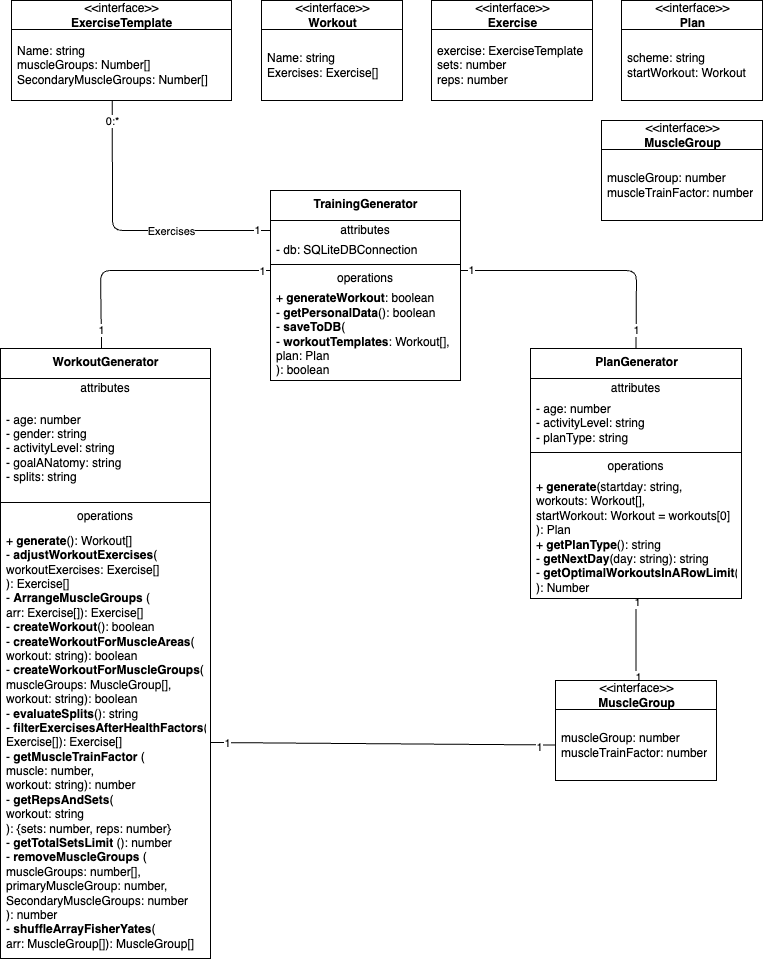

The diagram above was exported from draw.io. Its source (the exported page's mxGraphModel, read from the mxfile embedded in the PNG):
<mxGraphModel dx="770" dy="533" grid="1" gridSize="10" guides="1" tooltips="1" connect="1" arrows="1" fold="1" page="1" pageScale="1" pageWidth="827" pageHeight="1169" math="0" shadow="0">
  <root>
    <mxCell id="0" />
    <mxCell id="1" parent="0" />
    <mxCell id="26" style="edgeStyle=none;html=1;entryX=0;entryY=0.5;entryDx=0;entryDy=0;endArrow=none;endFill=0;" edge="1" parent="1" source="2">
      <mxGeometry relative="1" as="geometry">
        <mxPoint x="319" y="310" as="targetPoint" />
        <Array as="points">
          <mxPoint x="149" y="310" />
        </Array>
      </mxGeometry>
    </mxCell>
    <mxCell id="51" value="1" style="edgeLabel;html=1;align=center;verticalAlign=middle;resizable=0;points=[];" vertex="1" connectable="0" parent="26">
      <mxGeometry x="0.9612" y="-1" relative="1" as="geometry">
        <mxPoint x="-4" as="offset" />
      </mxGeometry>
    </mxCell>
    <mxCell id="52" value="1" style="edgeLabel;html=1;align=center;verticalAlign=middle;resizable=0;points=[];" vertex="1" connectable="0" parent="26">
      <mxGeometry x="-0.9764" relative="1" as="geometry">
        <mxPoint y="-15" as="offset" />
      </mxGeometry>
    </mxCell>
    <mxCell id="2" value="&lt;b&gt;WorkoutGenerator&lt;/b&gt;" style="swimlane;fontStyle=0;align=center;verticalAlign=top;childLayout=stackLayout;horizontal=1;startSize=30;horizontalStack=0;resizeParent=1;resizeParentMax=0;resizeLast=0;collapsible=0;marginBottom=0;html=1;" vertex="1" parent="1">
      <mxGeometry x="49" y="388" width="210" height="610" as="geometry" />
    </mxCell>
    <mxCell id="3" value="attributes" style="text;html=1;strokeColor=none;fillColor=none;align=center;verticalAlign=middle;spacingLeft=4;spacingRight=4;overflow=hidden;rotatable=0;points=[[0,0.5],[1,0.5]];portConstraint=eastwest;" vertex="1" parent="2">
      <mxGeometry y="30" width="210" height="20" as="geometry" />
    </mxCell>
    <mxCell id="4" value="- age: number&lt;br&gt;- gender: string&lt;br&gt;- activityLevel: string&lt;br&gt;- goalANatomy: string&lt;br&gt;- splits: string" style="text;html=1;strokeColor=none;fillColor=none;align=left;verticalAlign=middle;spacingLeft=4;spacingRight=4;overflow=hidden;rotatable=0;points=[[0,0.5],[1,0.5]];portConstraint=eastwest;" vertex="1" parent="2">
      <mxGeometry y="50" width="210" height="100" as="geometry" />
    </mxCell>
    <mxCell id="7" value="" style="line;strokeWidth=1;fillColor=none;align=left;verticalAlign=middle;spacingTop=-1;spacingLeft=3;spacingRight=3;rotatable=0;labelPosition=right;points=[];portConstraint=eastwest;" vertex="1" parent="2">
      <mxGeometry y="150" width="210" height="8" as="geometry" />
    </mxCell>
    <mxCell id="8" value="operations" style="text;html=1;strokeColor=none;fillColor=none;align=center;verticalAlign=middle;spacingLeft=4;spacingRight=4;overflow=hidden;rotatable=0;points=[[0,0.5],[1,0.5]];portConstraint=eastwest;" vertex="1" parent="2">
      <mxGeometry y="158" width="210" height="20" as="geometry" />
    </mxCell>
    <mxCell id="9" value="+ &lt;b&gt;generate&lt;/b&gt;(): Workout[]&lt;br&gt;- &lt;b&gt;adjustWorkoutExercises&lt;/b&gt;(&lt;br&gt;workoutExercises: Exercise[]&lt;br&gt;): Exercise[]&lt;br&gt;- &lt;b&gt;ArrangeMuscleGroups&lt;/b&gt;&amp;nbsp;(&lt;br&gt;arr: Exercise[]): Exercise[]&lt;br&gt;- &lt;b&gt;createWorkout&lt;/b&gt;(): boolean&lt;br&gt;- &lt;b&gt;createWorkoutForMuscleAreas&lt;/b&gt;(&lt;br&gt;workout: string): boolean&lt;br&gt;- &lt;b&gt;createWorkoutForMuscleGroups&lt;/b&gt;(&lt;br&gt;muscleGroups: MuscleGroup[],&lt;br&gt;workout: string): boolean&lt;br&gt;- &lt;b&gt;evaluateSplits&lt;/b&gt;(): string&lt;br&gt;- &lt;b&gt;filterExercisesAfterHealthFactors&lt;/b&gt;(&lt;br&gt;Exercise[]): Exercise[]&lt;br&gt;- &lt;b&gt;getMuscleTrainFactor&lt;/b&gt; (&lt;br&gt;muscle: number,&lt;br&gt;workout: string): number&lt;br&gt;-&amp;nbsp;&lt;b&gt;getRepsAndSets&lt;/b&gt;(&lt;br&gt;workout: string&lt;br&gt;): {sets: number, reps: number}&lt;br&gt;- &lt;b&gt;getTotalSetsLimit&lt;/b&gt;&amp;nbsp;(): number&lt;br&gt;- &lt;b&gt;removeMuscleGroups&lt;/b&gt; (&lt;br&gt;muscleGroups: number[],&lt;br&gt;primaryMuscleGroup: number,&lt;br&gt;SecondaryMuscleGroups: number&lt;br&gt;): number&lt;br&gt;- &lt;b&gt;shuffleArrayFisherYates&lt;/b&gt;(&lt;br&gt;arr: MuscleGroup[]): MuscleGroup[]" style="text;html=1;strokeColor=none;fillColor=none;align=left;verticalAlign=middle;spacingLeft=4;spacingRight=4;overflow=hidden;rotatable=0;points=[[0,0.5],[1,0.5]];portConstraint=eastwest;" vertex="1" parent="2">
      <mxGeometry y="178" width="210" height="432" as="geometry" />
    </mxCell>
    <mxCell id="73" style="edgeStyle=none;html=1;endArrow=none;endFill=0;" edge="1" parent="1" source="10" target="70">
      <mxGeometry relative="1" as="geometry" />
    </mxCell>
    <mxCell id="74" value="1" style="edgeLabel;html=1;align=center;verticalAlign=middle;resizable=0;points=[];" vertex="1" connectable="0" parent="73">
      <mxGeometry x="-0.9241" y="1" relative="1" as="geometry">
        <mxPoint as="offset" />
      </mxGeometry>
    </mxCell>
    <mxCell id="75" value="1" style="edgeLabel;html=1;align=center;verticalAlign=middle;resizable=0;points=[];" vertex="1" connectable="0" parent="73">
      <mxGeometry x="0.9192" y="2" relative="1" as="geometry">
        <mxPoint as="offset" />
      </mxGeometry>
    </mxCell>
    <mxCell id="10" value="&lt;b&gt;PlanGenerator&lt;/b&gt;" style="swimlane;fontStyle=0;align=center;verticalAlign=top;childLayout=stackLayout;horizontal=1;startSize=30;horizontalStack=0;resizeParent=1;resizeParentMax=0;resizeLast=0;collapsible=0;marginBottom=0;html=1;" vertex="1" parent="1">
      <mxGeometry x="579" y="388" width="211" height="250" as="geometry" />
    </mxCell>
    <mxCell id="11" value="attributes" style="text;html=1;strokeColor=none;fillColor=none;align=center;verticalAlign=middle;spacingLeft=4;spacingRight=4;overflow=hidden;rotatable=0;points=[[0,0.5],[1,0.5]];portConstraint=eastwest;" vertex="1" parent="10">
      <mxGeometry y="30" width="211" height="20" as="geometry" />
    </mxCell>
    <mxCell id="12" value="- age: number&lt;br&gt;- activityLevel: string&lt;br&gt;- planType: string" style="text;html=1;strokeColor=none;fillColor=none;align=left;verticalAlign=middle;spacingLeft=4;spacingRight=4;overflow=hidden;rotatable=0;points=[[0,0.5],[1,0.5]];portConstraint=eastwest;" vertex="1" parent="10">
      <mxGeometry y="50" width="211" height="50" as="geometry" />
    </mxCell>
    <mxCell id="15" value="" style="line;strokeWidth=1;fillColor=none;align=left;verticalAlign=middle;spacingTop=-1;spacingLeft=3;spacingRight=3;rotatable=0;labelPosition=right;points=[];portConstraint=eastwest;" vertex="1" parent="10">
      <mxGeometry y="100" width="211" height="8" as="geometry" />
    </mxCell>
    <mxCell id="16" value="operations" style="text;html=1;strokeColor=none;fillColor=none;align=center;verticalAlign=middle;spacingLeft=4;spacingRight=4;overflow=hidden;rotatable=0;points=[[0,0.5],[1,0.5]];portConstraint=eastwest;" vertex="1" parent="10">
      <mxGeometry y="108" width="211" height="20" as="geometry" />
    </mxCell>
    <mxCell id="17" value="+ &lt;b&gt;generate&lt;/b&gt;(startday: string,&lt;br&gt;workouts: Workout[],&lt;br&gt;startWorkout: Workout = workouts[0]&lt;br&gt;): Plan&lt;br&gt;+ &lt;b&gt;getPlanType&lt;/b&gt;(): string&lt;br&gt;- &lt;b&gt;getNextDay&lt;/b&gt;(day: string): string&lt;br&gt;- &lt;b&gt;getOptimalWorkoutsInARowLimit&lt;/b&gt;(&lt;br&gt;): Number" style="text;html=1;strokeColor=none;fillColor=none;align=left;verticalAlign=middle;spacingLeft=4;spacingRight=4;overflow=hidden;rotatable=0;points=[[0,0.5],[1,0.5]];portConstraint=eastwest;" vertex="1" parent="10">
      <mxGeometry y="128" width="211" height="122" as="geometry" />
    </mxCell>
    <mxCell id="47" value="" style="edgeStyle=none;html=1;entryX=0.458;entryY=0.999;entryDx=0;entryDy=0;entryPerimeter=0;endArrow=none;endFill=0;exitX=0;exitY=0.5;exitDx=0;exitDy=0;" edge="1" parent="1" source="19" target="46">
      <mxGeometry relative="1" as="geometry">
        <Array as="points">
          <mxPoint x="161" y="270" />
        </Array>
      </mxGeometry>
    </mxCell>
    <mxCell id="48" value="Exercises" style="edgeLabel;html=1;align=center;verticalAlign=middle;resizable=0;points=[];" vertex="1" connectable="0" parent="47">
      <mxGeometry x="0.07" y="1" relative="1" as="geometry">
        <mxPoint x="55" as="offset" />
      </mxGeometry>
    </mxCell>
    <mxCell id="49" value="0:*" style="edgeLabel;html=1;align=center;verticalAlign=middle;resizable=0;points=[];" vertex="1" connectable="0" parent="47">
      <mxGeometry x="0.9398" relative="1" as="geometry">
        <mxPoint y="12" as="offset" />
      </mxGeometry>
    </mxCell>
    <mxCell id="50" value="1" style="edgeLabel;html=1;align=center;verticalAlign=middle;resizable=0;points=[];" vertex="1" connectable="0" parent="47">
      <mxGeometry x="-0.9094" relative="1" as="geometry">
        <mxPoint as="offset" />
      </mxGeometry>
    </mxCell>
    <mxCell id="18" value="&lt;b&gt;TrainingGenerator&lt;/b&gt;" style="swimlane;fontStyle=0;align=center;verticalAlign=top;childLayout=stackLayout;horizontal=1;startSize=30;horizontalStack=0;resizeParent=1;resizeParentMax=0;resizeLast=0;collapsible=0;marginBottom=0;html=1;" vertex="1" parent="1">
      <mxGeometry x="319" y="230" width="190" height="190" as="geometry" />
    </mxCell>
    <mxCell id="19" value="attributes" style="text;html=1;strokeColor=none;fillColor=none;align=center;verticalAlign=middle;spacingLeft=4;spacingRight=4;overflow=hidden;rotatable=0;points=[[0,0.5],[1,0.5]];portConstraint=eastwest;" vertex="1" parent="18">
      <mxGeometry y="30" width="190" height="20" as="geometry" />
    </mxCell>
    <mxCell id="20" value="- db: SQLiteDBConnection" style="text;html=1;strokeColor=none;fillColor=none;align=left;verticalAlign=middle;spacingLeft=4;spacingRight=4;overflow=hidden;rotatable=0;points=[[0,0.5],[1,0.5]];portConstraint=eastwest;" vertex="1" parent="18">
      <mxGeometry y="50" width="190" height="20" as="geometry" />
    </mxCell>
    <mxCell id="23" value="" style="line;strokeWidth=1;fillColor=none;align=left;verticalAlign=middle;spacingTop=-1;spacingLeft=3;spacingRight=3;rotatable=0;labelPosition=right;points=[];portConstraint=eastwest;" vertex="1" parent="18">
      <mxGeometry y="70" width="190" height="8" as="geometry" />
    </mxCell>
    <mxCell id="24" value="operations" style="text;html=1;strokeColor=none;fillColor=none;align=center;verticalAlign=middle;spacingLeft=4;spacingRight=4;overflow=hidden;rotatable=0;points=[[0,0.5],[1,0.5]];portConstraint=eastwest;" vertex="1" parent="18">
      <mxGeometry y="78" width="190" height="20" as="geometry" />
    </mxCell>
    <mxCell id="25" value="+ &lt;b&gt;generateWorkout&lt;/b&gt;: boolean&lt;br&gt;- &lt;b&gt;getPersonalData&lt;/b&gt;(): boolean&lt;br&gt;- &lt;b&gt;saveToDB&lt;/b&gt;(&lt;br&gt;- &lt;b&gt;workoutTemplates&lt;/b&gt;: Workout[],&lt;br&gt;plan: Plan&lt;br&gt;): boolean" style="text;html=1;strokeColor=none;fillColor=none;align=left;verticalAlign=middle;spacingLeft=4;spacingRight=4;overflow=hidden;rotatable=0;points=[[0,0.5],[1,0.5]];portConstraint=eastwest;" vertex="1" parent="18">
      <mxGeometry y="98" width="190" height="92" as="geometry" />
    </mxCell>
    <mxCell id="27" style="edgeStyle=none;html=1;entryX=0.5;entryY=0;entryDx=0;entryDy=0;endArrow=none;endFill=0;exitX=1;exitY=0.5;exitDx=0;exitDy=0;" edge="1" parent="1" target="10">
      <mxGeometry relative="1" as="geometry">
        <mxPoint x="509" y="310" as="sourcePoint" />
        <Array as="points">
          <mxPoint x="685" y="310" />
        </Array>
      </mxGeometry>
    </mxCell>
    <mxCell id="53" value="1" style="edgeLabel;html=1;align=center;verticalAlign=middle;resizable=0;points=[];" vertex="1" connectable="0" parent="27">
      <mxGeometry x="0.9665" relative="1" as="geometry">
        <mxPoint y="-14" as="offset" />
      </mxGeometry>
    </mxCell>
    <mxCell id="54" value="1" style="edgeLabel;html=1;align=center;verticalAlign=middle;resizable=0;points=[];" vertex="1" connectable="0" parent="27">
      <mxGeometry x="-0.9778" relative="1" as="geometry">
        <mxPoint x="8" as="offset" />
      </mxGeometry>
    </mxCell>
    <mxCell id="44" value="&lt;span style=&quot;font-weight: normal;&quot;&gt;&amp;lt;&amp;lt;interface&amp;gt;&amp;gt;&lt;/span&gt;&lt;br&gt;ExerciseTemplate" style="swimlane;fontStyle=1;align=center;verticalAlign=middle;childLayout=stackLayout;horizontal=1;startSize=29;horizontalStack=0;resizeParent=1;resizeParentMax=0;resizeLast=0;collapsible=0;marginBottom=0;html=1;" vertex="1" parent="1">
      <mxGeometry x="60" y="40" width="220" height="100" as="geometry" />
    </mxCell>
    <mxCell id="46" value="Name: string&lt;br&gt;muscleGroups: Number[]&lt;br&gt;SecondaryMuscleGroups: Number[]" style="text;html=1;strokeColor=none;fillColor=none;align=left;verticalAlign=middle;spacingLeft=4;spacingRight=4;overflow=hidden;rotatable=0;points=[[0,0.5],[1,0.5]];portConstraint=eastwest;" vertex="1" parent="44">
      <mxGeometry y="29" width="220" height="71" as="geometry" />
    </mxCell>
    <mxCell id="59" value="&lt;span style=&quot;font-weight: normal;&quot;&gt;&amp;lt;&amp;lt;interface&amp;gt;&amp;gt;&lt;/span&gt;&lt;br&gt;Workout" style="swimlane;fontStyle=1;align=center;verticalAlign=middle;childLayout=stackLayout;horizontal=1;startSize=29;horizontalStack=0;resizeParent=1;resizeParentMax=0;resizeLast=0;collapsible=0;marginBottom=0;html=1;" vertex="1" parent="1">
      <mxGeometry x="310" y="40" width="141" height="100" as="geometry" />
    </mxCell>
    <mxCell id="60" value="Name: string&lt;br&gt;Exercises: Exercise[]" style="text;html=1;strokeColor=none;fillColor=none;align=left;verticalAlign=middle;spacingLeft=4;spacingRight=4;overflow=hidden;rotatable=0;points=[[0,0.5],[1,0.5]];portConstraint=eastwest;" vertex="1" parent="59">
      <mxGeometry y="29" width="141" height="71" as="geometry" />
    </mxCell>
    <mxCell id="61" value="&lt;span style=&quot;font-weight: normal;&quot;&gt;&amp;lt;&amp;lt;interface&amp;gt;&amp;gt;&lt;br&gt;&lt;/span&gt;Exercise" style="swimlane;fontStyle=1;align=center;verticalAlign=middle;childLayout=stackLayout;horizontal=1;startSize=29;horizontalStack=0;resizeParent=1;resizeParentMax=0;resizeLast=0;collapsible=0;marginBottom=0;html=1;" vertex="1" parent="1">
      <mxGeometry x="480" y="40" width="161" height="100" as="geometry" />
    </mxCell>
    <mxCell id="62" value="exercise: ExerciseTemplate&lt;br&gt;sets: number&lt;br&gt;reps: number" style="text;html=1;strokeColor=none;fillColor=none;align=left;verticalAlign=middle;spacingLeft=4;spacingRight=4;overflow=hidden;rotatable=0;points=[[0,0.5],[1,0.5]];portConstraint=eastwest;" vertex="1" parent="61">
      <mxGeometry y="29" width="161" height="71" as="geometry" />
    </mxCell>
    <mxCell id="64" value="&lt;span style=&quot;font-weight: normal;&quot;&gt;&amp;lt;&amp;lt;interface&amp;gt;&amp;gt;&lt;br&gt;&lt;/span&gt;Plan" style="swimlane;fontStyle=1;align=center;verticalAlign=middle;childLayout=stackLayout;horizontal=1;startSize=29;horizontalStack=0;resizeParent=1;resizeParentMax=0;resizeLast=0;collapsible=0;marginBottom=0;html=1;" vertex="1" parent="1">
      <mxGeometry x="670" y="40" width="141" height="100" as="geometry" />
    </mxCell>
    <mxCell id="65" value="scheme: string&lt;br&gt;startWorkout: Workout" style="text;html=1;strokeColor=none;fillColor=none;align=left;verticalAlign=middle;spacingLeft=4;spacingRight=4;overflow=hidden;rotatable=0;points=[[0,0.5],[1,0.5]];portConstraint=eastwest;" vertex="1" parent="64">
      <mxGeometry y="29" width="141" height="71" as="geometry" />
    </mxCell>
    <mxCell id="67" value="&lt;span style=&quot;font-weight: normal;&quot;&gt;&amp;lt;&amp;lt;interface&amp;gt;&amp;gt;&lt;br&gt;&lt;/span&gt;MuscleGroup" style="swimlane;fontStyle=1;align=center;verticalAlign=middle;childLayout=stackLayout;horizontal=1;startSize=29;horizontalStack=0;resizeParent=1;resizeParentMax=0;resizeLast=0;collapsible=0;marginBottom=0;html=1;" vertex="1" parent="1">
      <mxGeometry x="650" y="160" width="161" height="100" as="geometry" />
    </mxCell>
    <mxCell id="68" value="muscleGroup: number&lt;br&gt;muscleTrainFactor: number" style="text;html=1;strokeColor=none;fillColor=none;align=left;verticalAlign=middle;spacingLeft=4;spacingRight=4;overflow=hidden;rotatable=0;points=[[0,0.5],[1,0.5]];portConstraint=eastwest;" vertex="1" parent="67">
      <mxGeometry y="29" width="161" height="71" as="geometry" />
    </mxCell>
    <mxCell id="70" value="&lt;span style=&quot;font-weight: normal;&quot;&gt;&amp;lt;&amp;lt;interface&amp;gt;&amp;gt;&lt;br&gt;&lt;/span&gt;MuscleGroup" style="swimlane;fontStyle=1;align=center;verticalAlign=middle;childLayout=stackLayout;horizontal=1;startSize=29;horizontalStack=0;resizeParent=1;resizeParentMax=0;resizeLast=0;collapsible=0;marginBottom=0;html=1;" vertex="1" parent="1">
      <mxGeometry x="604" y="720" width="161" height="100" as="geometry" />
    </mxCell>
    <mxCell id="71" value="muscleGroup: number&lt;br&gt;muscleTrainFactor: number" style="text;html=1;strokeColor=none;fillColor=none;align=left;verticalAlign=middle;spacingLeft=4;spacingRight=4;overflow=hidden;rotatable=0;points=[[0,0.5],[1,0.5]];portConstraint=eastwest;" vertex="1" parent="70">
      <mxGeometry y="29" width="161" height="71" as="geometry" />
    </mxCell>
    <mxCell id="72" style="edgeStyle=none;html=1;entryX=0;entryY=0.5;entryDx=0;entryDy=0;endArrow=none;endFill=0;exitX=1;exitY=0.5;exitDx=0;exitDy=0;" edge="1" parent="1" source="9" target="71">
      <mxGeometry relative="1" as="geometry" />
    </mxCell>
    <mxCell id="76" value="1" style="edgeLabel;html=1;align=center;verticalAlign=middle;resizable=0;points=[];" vertex="1" connectable="0" parent="72">
      <mxGeometry x="0.9055" y="-2" relative="1" as="geometry">
        <mxPoint as="offset" />
      </mxGeometry>
    </mxCell>
    <mxCell id="77" value="1" style="edgeLabel;html=1;align=center;verticalAlign=middle;resizable=0;points=[];" vertex="1" connectable="0" parent="72">
      <mxGeometry x="-0.9027" y="-1" relative="1" as="geometry">
        <mxPoint as="offset" />
      </mxGeometry>
    </mxCell>
  </root>
</mxGraphModel>